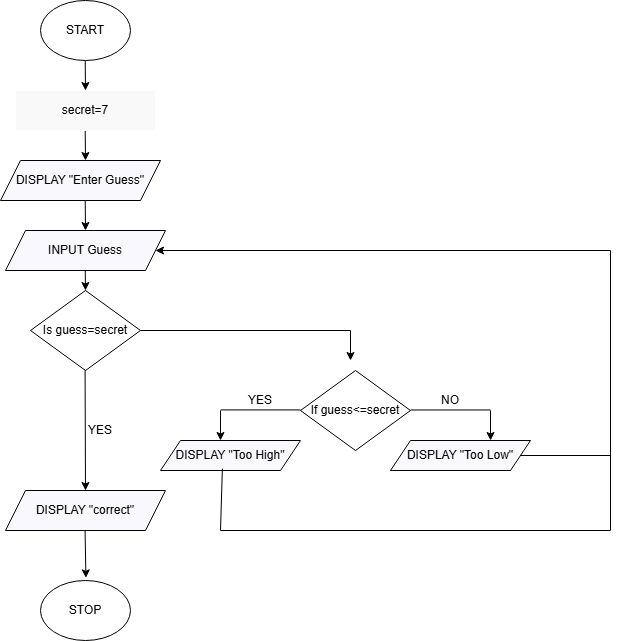

The diagram above was exported from draw.io. Its source (the exported page's mxGraphModel, read from the mxfile embedded in the PNG):
<mxGraphModel dx="1246" dy="730" grid="1" gridSize="10" guides="1" tooltips="1" connect="1" arrows="1" fold="1" page="1" pageScale="1" pageWidth="850" pageHeight="1100" background="#FFFFFF" math="0" shadow="0">
  <root>
    <mxCell id="0" />
    <mxCell id="1" parent="0" />
    <mxCell id="Cpttu3q_xpzedkWzetZ8-1" parent="1" style="ellipse;whiteSpace=wrap;html=1;fillColor=light-dark(#FFFFFF,#FFFFFF);strokeColor=light-dark(#000000,#000000);" value="" vertex="1">
      <mxGeometry height="60" width="90" x="465" y="140" as="geometry" />
    </mxCell>
    <mxCell id="Cpttu3q_xpzedkWzetZ8-4" edge="1" parent="1" style="endArrow=classic;html=1;rounded=0;fillColor=light-dark(transparent,#000000);strokeColor=light-dark(#000000,#000000);" value="">
      <mxGeometry height="50" relative="1" width="50" as="geometry">
        <mxPoint x="509.71" y="200" as="sourcePoint" />
        <mxPoint x="510" y="230" as="targetPoint" />
      </mxGeometry>
    </mxCell>
    <mxCell id="Cpttu3q_xpzedkWzetZ8-7" edge="1" parent="1" style="endArrow=classic;html=1;rounded=0;fillColor=light-dark(transparent,#000000);strokeColor=light-dark(#000000,#000000);" value="">
      <mxGeometry height="50" relative="1" width="50" as="geometry">
        <mxPoint x="509.71" y="270" as="sourcePoint" />
        <mxPoint x="510" y="300" as="targetPoint" />
      </mxGeometry>
    </mxCell>
    <mxCell id="Cpttu3q_xpzedkWzetZ8-8" parent="1" style="rhombus;whiteSpace=wrap;html=1;fillColor=light-dark(#FFFFFF,#FFFFFF);strokeColor=light-dark(#000000,#000000);fontColor=light-dark(#000000,#000000);" value="Is guess=secret" vertex="1">
      <mxGeometry height="80" width="110" x="455" y="430" as="geometry" />
    </mxCell>
    <mxCell id="Cpttu3q_xpzedkWzetZ8-10" edge="1" parent="1" style="endArrow=classic;html=1;rounded=0;fillColor=light-dark(transparent,#000000);strokeColor=light-dark(#000000,#000000);" value="">
      <mxGeometry height="50" relative="1" width="50" as="geometry">
        <mxPoint x="509.71" y="340" as="sourcePoint" />
        <mxPoint x="510" y="370" as="targetPoint" />
      </mxGeometry>
    </mxCell>
    <mxCell id="Cpttu3q_xpzedkWzetZ8-11" parent="1" style="rounded=0;whiteSpace=wrap;html=1;fillColor=light-dark(#FFFFFF,#F9F9F9);fontColor=light-dark(#000000,#000000);" value="secret=7" vertex="1">
      <mxGeometry height="40" width="140" x="440" y="230" as="geometry" />
    </mxCell>
    <mxCell id="j5zJ-xcRhROWFKNQ8GwZ-1" parent="1" style="shape=parallelogram;perimeter=parallelogramPerimeter;whiteSpace=wrap;html=1;fixedSize=1;fillColor=light-dark(#FFFFFF,#F9F8FF);strokeColor=light-dark(#000000,#000000);fontColor=light-dark(#000000,#000000);" value="DISPLAY &quot;Enter Guess&quot;" vertex="1">
      <mxGeometry height="40" width="160" x="425" y="300" as="geometry" />
    </mxCell>
    <mxCell id="j5zJ-xcRhROWFKNQ8GwZ-9" edge="1" parent="1" style="endArrow=classic;html=1;rounded=0;fillColor=light-dark(transparent,#000000);strokeColor=light-dark(#000000,#000000);" value="">
      <mxGeometry height="50" relative="1" width="50" as="geometry">
        <mxPoint x="509.58" y="510" as="sourcePoint" />
        <mxPoint x="510" y="630" as="targetPoint" />
      </mxGeometry>
    </mxCell>
    <mxCell id="j5zJ-xcRhROWFKNQ8GwZ-12" parent="1" style="ellipse;whiteSpace=wrap;html=1;fillColor=light-dark(#FFFFFF,#FFFFFF);strokeColor=light-dark(#000000,#000000);fontColor=light-dark(#000000,#000000);" value="STOP" vertex="1">
      <mxGeometry height="60" width="90" x="465" y="720" as="geometry" />
    </mxCell>
    <mxCell id="j5zJ-xcRhROWFKNQ8GwZ-13" edge="1" parent="1" style="endArrow=classic;html=1;rounded=0;fillColor=light-dark(transparent,#000000);strokeColor=light-dark(#000000,#000000);entryX=0.506;entryY=-0.044;entryDx=0;entryDy=0;entryPerimeter=0;" value="">
      <mxGeometry height="50" relative="1" width="50" as="geometry">
        <mxPoint x="509.59" y="670" as="sourcePoint" />
        <mxPoint x="510.41999999999996" y="717.36" as="targetPoint" />
      </mxGeometry>
    </mxCell>
    <mxCell id="j5zJ-xcRhROWFKNQ8GwZ-15" parent="1" style="text;html=1;whiteSpace=wrap;strokeColor=none;fillColor=none;align=center;verticalAlign=middle;rounded=0;fontColor=light-dark(#000000,#000000);" value="START" vertex="1">
      <mxGeometry height="10" width="40" x="490" y="165" as="geometry" />
    </mxCell>
    <mxCell id="92aYJTBb2pKdYpv7YM8G-2" edge="1" parent="1" style="endArrow=classic;html=1;rounded=0;fillColor=light-dark(transparent,#000000);strokeColor=light-dark(#000000,#000000);entryX=0.5;entryY=0;entryDx=0;entryDy=0;" target="Cpttu3q_xpzedkWzetZ8-8" value="">
      <mxGeometry height="50" relative="1" width="50" as="geometry">
        <mxPoint x="509.76" y="410" as="sourcePoint" />
        <mxPoint x="510.05" y="440" as="targetPoint" />
      </mxGeometry>
    </mxCell>
    <mxCell id="92aYJTBb2pKdYpv7YM8G-3" parent="1" style="shape=parallelogram;perimeter=parallelogramPerimeter;whiteSpace=wrap;html=1;fixedSize=1;fillColor=light-dark(#FFFFFF,#F9F8FF);strokeColor=light-dark(#000000,#000000);fontColor=light-dark(#000000,#000000);" value="INPUT Guess" vertex="1">
      <mxGeometry height="40" width="160" x="430" y="370" as="geometry" />
    </mxCell>
    <mxCell id="92aYJTBb2pKdYpv7YM8G-5" parent="1" style="shape=parallelogram;perimeter=parallelogramPerimeter;whiteSpace=wrap;html=1;fixedSize=1;fillColor=light-dark(#FFFFFF,#F9F8FF);strokeColor=light-dark(#000000,#000000);fontColor=light-dark(#000000,#000000);" value="DISPLAY &quot;correct&quot;" vertex="1">
      <mxGeometry height="40" width="160" x="430" y="630" as="geometry" />
    </mxCell>
    <mxCell id="92aYJTBb2pKdYpv7YM8G-10" edge="1" parent="1" source="Cpttu3q_xpzedkWzetZ8-8" style="endArrow=none;html=1;rounded=0;exitX=1;exitY=0.5;exitDx=0;exitDy=0;fontColor=light-dark(#000000,#000000);strokeColor=light-dark(#000000,#000000);" value="">
      <mxGeometry height="50" relative="1" width="50" as="geometry">
        <mxPoint x="595" y="560" as="sourcePoint" />
        <mxPoint x="775" y="470" as="targetPoint" />
      </mxGeometry>
    </mxCell>
    <mxCell id="92aYJTBb2pKdYpv7YM8G-11" edge="1" parent="1" style="endArrow=classic;html=1;rounded=0;fontColor=light-dark(#000000,#000000);strokeColor=light-dark(#000000,#000000);" value="">
      <mxGeometry height="50" relative="1" width="50" as="geometry">
        <mxPoint x="775" y="470" as="sourcePoint" />
        <mxPoint x="775" y="500" as="targetPoint" />
      </mxGeometry>
    </mxCell>
    <mxCell id="92aYJTBb2pKdYpv7YM8G-17" parent="1" style="shape=parallelogram;perimeter=parallelogramPerimeter;whiteSpace=wrap;html=1;fixedSize=1;fillColor=light-dark(#FFFFFF,#F9F8FF);strokeColor=light-dark(#000000,#000000);fontColor=light-dark(#000000,#000000);" value="DISPLAY &quot;Too High&quot;" vertex="1">
      <mxGeometry height="30" width="140" x="585" y="580" as="geometry" />
    </mxCell>
    <mxCell id="92aYJTBb2pKdYpv7YM8G-18" parent="1" style="shape=parallelogram;perimeter=parallelogramPerimeter;whiteSpace=wrap;html=1;fixedSize=1;fillColor=light-dark(#FFFFFF,#F9F8FF);strokeColor=light-dark(#000000,#000000);fontColor=light-dark(#000000,#000000);" value="DISPLAY &quot;Too Low&quot;" vertex="1">
      <mxGeometry height="30" width="140" x="815" y="580" as="geometry" />
    </mxCell>
    <mxCell id="92aYJTBb2pKdYpv7YM8G-19" parent="1" style="text;html=1;whiteSpace=wrap;strokeColor=none;fillColor=none;align=center;verticalAlign=middle;rounded=0;fontColor=light-dark(#000000,#000000);" value="YES" vertex="1">
      <mxGeometry height="40" width="60" x="655" y="520" as="geometry" />
    </mxCell>
    <mxCell id="92aYJTBb2pKdYpv7YM8G-21" parent="1" style="text;html=1;whiteSpace=wrap;strokeColor=none;fillColor=none;align=center;verticalAlign=middle;rounded=0;fontColor=light-dark(#000000,#000000);" value="YES" vertex="1">
      <mxGeometry height="40" width="60" x="495" y="550" as="geometry" />
    </mxCell>
    <mxCell id="92aYJTBb2pKdYpv7YM8G-29" parent="1" style="rhombus;whiteSpace=wrap;html=1;fillColor=light-dark(#FFFFFF,#FFFFFF);strokeColor=light-dark(#000000,#000000);fontColor=light-dark(#000000,#000000);" value="If guess&amp;lt;=secret" vertex="1">
      <mxGeometry height="80" width="110" x="725" y="510" as="geometry" />
    </mxCell>
    <mxCell id="92aYJTBb2pKdYpv7YM8G-30" edge="1" parent="1" style="endArrow=none;html=1;rounded=0;exitX=1;exitY=0.5;exitDx=0;exitDy=0;strokeColor=light-dark(#000000,#010101);" value="">
      <mxGeometry height="50" relative="1" width="50" as="geometry">
        <mxPoint x="645" y="549.41" as="sourcePoint" />
        <mxPoint x="725" y="549.41" as="targetPoint" />
      </mxGeometry>
    </mxCell>
    <mxCell id="92aYJTBb2pKdYpv7YM8G-31" edge="1" parent="1" style="endArrow=classic;html=1;rounded=0;fontColor=light-dark(#000000,#000000);strokeColor=light-dark(#000000,#000000);" value="">
      <mxGeometry height="50" relative="1" width="50" as="geometry">
        <mxPoint x="645" y="550" as="sourcePoint" />
        <mxPoint x="645" y="580" as="targetPoint" />
      </mxGeometry>
    </mxCell>
    <mxCell id="92aYJTBb2pKdYpv7YM8G-33" edge="1" parent="1" style="endArrow=none;html=1;rounded=0;exitX=1;exitY=0.5;exitDx=0;exitDy=0;fontColor=light-dark(#000000,#000000);strokeColor=light-dark(#000000,#000000);" value="">
      <mxGeometry height="50" relative="1" width="50" as="geometry">
        <mxPoint x="835" y="549.47" as="sourcePoint" />
        <mxPoint x="915" y="549.47" as="targetPoint" />
      </mxGeometry>
    </mxCell>
    <mxCell id="92aYJTBb2pKdYpv7YM8G-34" edge="1" parent="1" style="endArrow=classic;html=1;rounded=0;fontColor=light-dark(#000000,#000000);strokeColor=light-dark(#000000,#000000);" value="">
      <mxGeometry height="50" relative="1" width="50" as="geometry">
        <mxPoint x="915" y="550" as="sourcePoint" />
        <mxPoint x="915" y="580" as="targetPoint" />
      </mxGeometry>
    </mxCell>
    <mxCell id="92aYJTBb2pKdYpv7YM8G-62" edge="1" parent="1" source="92aYJTBb2pKdYpv7YM8G-17" style="endArrow=none;html=1;rounded=0;exitX=0.442;exitY=0.938;exitDx=0;exitDy=0;exitPerimeter=0;fontColor=light-dark(#000000,#000000);strokeColor=light-dark(#000000,#000000);" value="">
      <mxGeometry height="50" relative="1" width="50" as="geometry">
        <mxPoint x="647.3" y="610" as="sourcePoint" />
        <mxPoint x="645" y="670" as="targetPoint" />
      </mxGeometry>
    </mxCell>
    <mxCell id="92aYJTBb2pKdYpv7YM8G-63" edge="1" parent="1" style="endArrow=none;html=1;rounded=0;fontColor=light-dark(#000000,#000000);strokeColor=light-dark(#000000,#000000);" value="">
      <mxGeometry height="50" relative="1" width="50" as="geometry">
        <mxPoint x="645" y="670" as="sourcePoint" />
        <mxPoint x="1035" y="670" as="targetPoint" />
      </mxGeometry>
    </mxCell>
    <mxCell id="92aYJTBb2pKdYpv7YM8G-67" edge="1" parent="1" style="endArrow=none;html=1;rounded=0;fontColor=light-dark(#000000,#000000);strokeColor=light-dark(#000000,#000000);" value="">
      <mxGeometry height="50" relative="1" width="50" as="geometry">
        <mxPoint x="1035" y="670" as="sourcePoint" />
        <mxPoint x="1035" y="390" as="targetPoint" />
      </mxGeometry>
    </mxCell>
    <mxCell id="92aYJTBb2pKdYpv7YM8G-68" edge="1" parent="1" style="endArrow=classic;html=1;rounded=0;entryX=1;entryY=0.5;entryDx=0;entryDy=0;fontColor=light-dark(#000000,#000000);strokeColor=light-dark(#000000,#000000);" target="92aYJTBb2pKdYpv7YM8G-3" value="">
      <mxGeometry height="50" relative="1" width="50" as="geometry">
        <mxPoint x="1035" y="390" as="sourcePoint" />
        <mxPoint x="1005" y="440" as="targetPoint" />
      </mxGeometry>
    </mxCell>
    <mxCell id="92aYJTBb2pKdYpv7YM8G-77" parent="1" style="text;html=1;whiteSpace=wrap;strokeColor=none;fillColor=none;align=center;verticalAlign=middle;rounded=0;fontColor=light-dark(#000000,#000000);" value="NO" vertex="1">
      <mxGeometry height="40" width="60" x="845" y="520" as="geometry" />
    </mxCell>
    <mxCell id="92aYJTBb2pKdYpv7YM8G-80" edge="1" parent="1" style="endArrow=none;html=1;rounded=0;entryX=1;entryY=0.5;entryDx=0;entryDy=0;fontColor=light-dark(#000000,#000000);strokeColor=light-dark(#000000,#000000);" target="92aYJTBb2pKdYpv7YM8G-18" value="">
      <mxGeometry height="50" relative="1" width="50" as="geometry">
        <mxPoint x="1035" y="595" as="sourcePoint" />
        <mxPoint x="935" y="640" as="targetPoint" />
      </mxGeometry>
    </mxCell>
  </root>
</mxGraphModel>